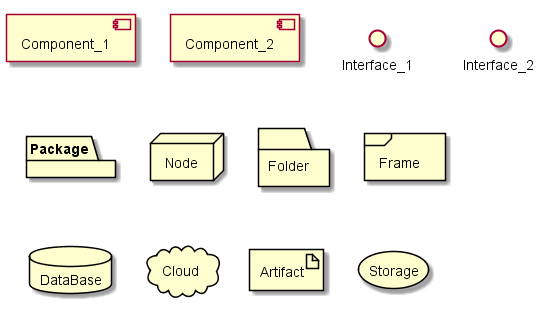

The diagram above was rendered by PlantUML. Its source (embedded in the PNG):
@startuml cmp.1_parts_uml2
skinparam componentStyle uml2

component Component_1
[Component_2]

interface Interface_1
() Interface_2

package Package
node Node
folder Folder
frame Frame
database DataBase
cloud Cloud

' リファレンスにはないけど、これらも使える
artifact Artifact
storage Storage
@enduml